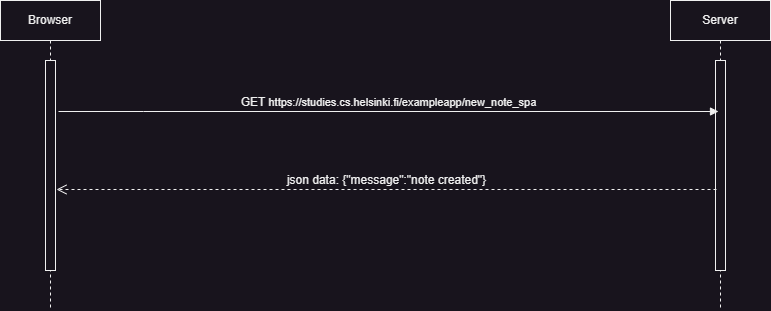

The diagram above was exported from draw.io. Its source (the exported page's mxGraphModel, read from the mxfile embedded in the PNG):
<mxGraphModel dx="1050" dy="549" grid="1" gridSize="10" guides="1" tooltips="1" connect="1" arrows="1" fold="1" page="1" pageScale="1" pageWidth="850" pageHeight="1100" math="0" shadow="0">
  <root>
    <mxCell id="0" />
    <mxCell id="1" parent="0" />
    <mxCell id="aM9ryv3xv72pqoxQDRHE-1" value="Browser" style="shape=umlLifeline;perimeter=lifelinePerimeter;whiteSpace=wrap;html=1;container=0;dropTarget=0;collapsible=0;recursiveResize=0;outlineConnect=0;portConstraint=eastwest;newEdgeStyle={&quot;edgeStyle&quot;:&quot;elbowEdgeStyle&quot;,&quot;elbow&quot;:&quot;vertical&quot;,&quot;curved&quot;:0,&quot;rounded&quot;:0};" parent="1" vertex="1">
      <mxGeometry x="40" y="120" width="100" height="310" as="geometry" />
    </mxCell>
    <mxCell id="aM9ryv3xv72pqoxQDRHE-2" value="" style="html=1;points=[];perimeter=orthogonalPerimeter;outlineConnect=0;targetShapes=umlLifeline;portConstraint=eastwest;newEdgeStyle={&quot;edgeStyle&quot;:&quot;elbowEdgeStyle&quot;,&quot;elbow&quot;:&quot;vertical&quot;,&quot;curved&quot;:0,&quot;rounded&quot;:0};" parent="aM9ryv3xv72pqoxQDRHE-1" vertex="1">
      <mxGeometry x="45" y="60" width="10" height="210" as="geometry" />
    </mxCell>
    <mxCell id="aM9ryv3xv72pqoxQDRHE-5" value="Server" style="shape=umlLifeline;perimeter=lifelinePerimeter;whiteSpace=wrap;html=1;container=0;dropTarget=0;collapsible=0;recursiveResize=0;outlineConnect=0;portConstraint=eastwest;newEdgeStyle={&quot;edgeStyle&quot;:&quot;elbowEdgeStyle&quot;,&quot;elbow&quot;:&quot;vertical&quot;,&quot;curved&quot;:0,&quot;rounded&quot;:0};" parent="1" vertex="1">
      <mxGeometry x="710" y="120" width="100" height="310" as="geometry" />
    </mxCell>
    <mxCell id="aM9ryv3xv72pqoxQDRHE-6" value="" style="html=1;points=[];perimeter=orthogonalPerimeter;outlineConnect=0;targetShapes=umlLifeline;portConstraint=eastwest;newEdgeStyle={&quot;edgeStyle&quot;:&quot;elbowEdgeStyle&quot;,&quot;elbow&quot;:&quot;vertical&quot;,&quot;curved&quot;:0,&quot;rounded&quot;:0};" parent="aM9ryv3xv72pqoxQDRHE-5" vertex="1">
      <mxGeometry x="45" y="60" width="10" height="210" as="geometry" />
    </mxCell>
    <mxCell id="HvOj3nNgjNKS8pQs43x8-8" value="&lt;span style=&quot;font-size: 12px;&quot;&gt;GET&amp;nbsp;&lt;/span&gt;https://studies.cs.helsinki.fi/exampleapp/new_note_spa" style="html=1;verticalAlign=bottom;endArrow=block;edgeStyle=elbowEdgeStyle;elbow=vertical;curved=0;rounded=0;" edge="1" parent="1">
      <mxGeometry relative="1" as="geometry">
        <mxPoint x="98" y="231" as="sourcePoint" />
        <Array as="points">
          <mxPoint x="183" y="231" />
        </Array>
        <mxPoint x="758" y="231" as="targetPoint" />
      </mxGeometry>
    </mxCell>
    <mxCell id="HvOj3nNgjNKS8pQs43x8-9" value="&lt;font style=&quot;font-size: 12px;&quot;&gt;json data:&amp;nbsp;{&quot;message&quot;:&quot;note created&quot;}&lt;/font&gt;" style="html=1;verticalAlign=bottom;endArrow=open;dashed=1;endSize=8;edgeStyle=elbowEdgeStyle;elbow=vertical;curved=0;rounded=0;" edge="1" parent="1">
      <mxGeometry relative="1" as="geometry">
        <mxPoint x="96" y="309" as="targetPoint" />
        <Array as="points">
          <mxPoint x="191" y="309" />
        </Array>
        <mxPoint x="756" y="309" as="sourcePoint" />
      </mxGeometry>
    </mxCell>
  </root>
</mxGraphModel>